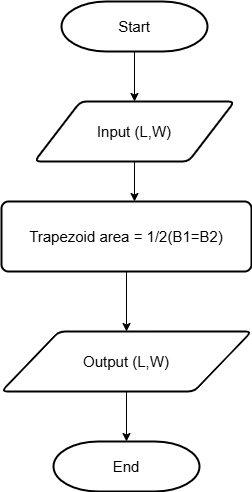

The diagram above was exported from draw.io. Its source (the exported page's mxGraphModel, read from the mxfile embedded in the PNG):
<mxGraphModel dx="1386" dy="785" grid="1" gridSize="10" guides="1" tooltips="1" connect="1" arrows="1" fold="1" page="1" pageScale="1" pageWidth="827" pageHeight="1169" math="0" shadow="0">
  <root>
    <mxCell id="WIyWlLk6GJQsqaUBKTNV-0" />
    <mxCell id="WIyWlLk6GJQsqaUBKTNV-1" parent="WIyWlLk6GJQsqaUBKTNV-0" />
    <mxCell id="_KfU-9jhMyTHwbCiqmB1-4" style="edgeStyle=orthogonalEdgeStyle;rounded=0;orthogonalLoop=1;jettySize=auto;html=1;exitX=0.5;exitY=1;exitDx=0;exitDy=0;exitPerimeter=0;entryX=0.5;entryY=0;entryDx=0;entryDy=0;" edge="1" parent="WIyWlLk6GJQsqaUBKTNV-1" source="_KfU-9jhMyTHwbCiqmB1-1" target="_KfU-9jhMyTHwbCiqmB1-2">
      <mxGeometry relative="1" as="geometry" />
    </mxCell>
    <mxCell id="_KfU-9jhMyTHwbCiqmB1-1" value="&lt;font style=&quot;font-size: 15px;&quot;&gt;Start&lt;/font&gt;" style="strokeWidth=2;html=1;shape=mxgraph.flowchart.terminator;whiteSpace=wrap;" vertex="1" parent="WIyWlLk6GJQsqaUBKTNV-1">
      <mxGeometry x="140" y="100" width="146" height="50" as="geometry" />
    </mxCell>
    <mxCell id="_KfU-9jhMyTHwbCiqmB1-2" value="&lt;font style=&quot;font-size: 15px;&quot;&gt;Input (L,W)&lt;/font&gt;" style="shape=parallelogram;html=1;strokeWidth=2;perimeter=parallelogramPerimeter;whiteSpace=wrap;rounded=1;arcSize=12;size=0.23;" vertex="1" parent="WIyWlLk6GJQsqaUBKTNV-1">
      <mxGeometry x="113" y="200" width="200" height="60" as="geometry" />
    </mxCell>
    <mxCell id="_KfU-9jhMyTHwbCiqmB1-10" style="edgeStyle=orthogonalEdgeStyle;rounded=0;orthogonalLoop=1;jettySize=auto;html=1;entryX=0.5;entryY=0;entryDx=0;entryDy=0;" edge="1" parent="WIyWlLk6GJQsqaUBKTNV-1" source="_KfU-9jhMyTHwbCiqmB1-5" target="_KfU-9jhMyTHwbCiqmB1-8">
      <mxGeometry relative="1" as="geometry" />
    </mxCell>
    <mxCell id="_KfU-9jhMyTHwbCiqmB1-5" value="&lt;font style=&quot;font-size: 15px;&quot;&gt;Trapezoid area = 1/2(B1=B2)&lt;/font&gt;" style="rounded=1;whiteSpace=wrap;html=1;absoluteArcSize=1;arcSize=14;strokeWidth=2;" vertex="1" parent="WIyWlLk6GJQsqaUBKTNV-1">
      <mxGeometry x="80" y="300" width="250" height="70" as="geometry" />
    </mxCell>
    <mxCell id="_KfU-9jhMyTHwbCiqmB1-6" style="edgeStyle=orthogonalEdgeStyle;rounded=0;orthogonalLoop=1;jettySize=auto;html=1;entryX=0.532;entryY=0;entryDx=0;entryDy=0;entryPerimeter=0;" edge="1" parent="WIyWlLk6GJQsqaUBKTNV-1" source="_KfU-9jhMyTHwbCiqmB1-2" target="_KfU-9jhMyTHwbCiqmB1-5">
      <mxGeometry relative="1" as="geometry" />
    </mxCell>
    <mxCell id="_KfU-9jhMyTHwbCiqmB1-8" value="&lt;font style=&quot;font-size: 15px;&quot;&gt;Output (L,W)&lt;/font&gt;" style="shape=parallelogram;html=1;strokeWidth=2;perimeter=parallelogramPerimeter;whiteSpace=wrap;rounded=1;arcSize=12;size=0.23;" vertex="1" parent="WIyWlLk6GJQsqaUBKTNV-1">
      <mxGeometry x="80" y="430" width="250" height="60" as="geometry" />
    </mxCell>
    <mxCell id="_KfU-9jhMyTHwbCiqmB1-11" value="&lt;font style=&quot;font-size: 15px;&quot;&gt;End&lt;/font&gt;" style="strokeWidth=2;html=1;shape=mxgraph.flowchart.terminator;whiteSpace=wrap;" vertex="1" parent="WIyWlLk6GJQsqaUBKTNV-1">
      <mxGeometry x="132" y="540" width="146" height="50" as="geometry" />
    </mxCell>
    <mxCell id="_KfU-9jhMyTHwbCiqmB1-12" style="edgeStyle=orthogonalEdgeStyle;rounded=0;orthogonalLoop=1;jettySize=auto;html=1;entryX=0.5;entryY=0;entryDx=0;entryDy=0;entryPerimeter=0;" edge="1" parent="WIyWlLk6GJQsqaUBKTNV-1" source="_KfU-9jhMyTHwbCiqmB1-8" target="_KfU-9jhMyTHwbCiqmB1-11">
      <mxGeometry relative="1" as="geometry" />
    </mxCell>
  </root>
</mxGraphModel>